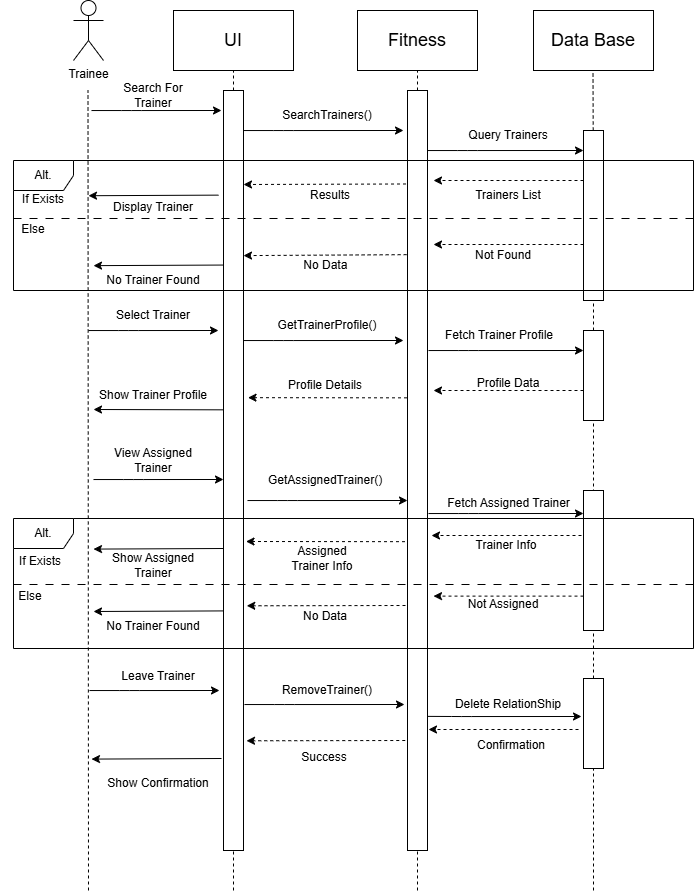

The diagram above was exported from draw.io. Its source (the exported page's mxGraphModel, read from the mxfile embedded in the PNG):
<mxGraphModel dx="1774" dy="542" grid="1" gridSize="10" guides="1" tooltips="1" connect="1" arrows="1" fold="1" page="1" pageScale="1" pageWidth="827" pageHeight="1169" background="#ffffff" math="0" shadow="0">
  <root>
    <mxCell id="0" />
    <mxCell id="1" parent="0" />
    <mxCell id="QzCTGtuaYltn733vQakL-5" parent="1" style="rounded=0;whiteSpace=wrap;html=1;" value="&lt;font style=&quot;font-size: 18px;&quot;&gt;UI&lt;/font&gt;" vertex="1">
      <mxGeometry height="60" width="120" x="170" y="40" as="geometry" />
    </mxCell>
    <mxCell id="QzCTGtuaYltn733vQakL-6" parent="1" style="rounded=0;whiteSpace=wrap;html=1;" value="&lt;font style=&quot;font-size: 18px;&quot;&gt;Fitness&lt;/font&gt;" vertex="1">
      <mxGeometry height="60" width="120" x="354" y="40" as="geometry" />
    </mxCell>
    <mxCell id="QzCTGtuaYltn733vQakL-9" parent="1" style="rounded=0;whiteSpace=wrap;html=1;" value="&lt;font style=&quot;font-size: 18px;&quot;&gt;Data Base&lt;/font&gt;" vertex="1">
      <mxGeometry height="60" width="120" x="530" y="40" as="geometry" />
    </mxCell>
    <mxCell id="QzCTGtuaYltn733vQakL-10" parent="1" style="shape=umlActor;verticalLabelPosition=bottom;verticalAlign=top;html=1;outlineConnect=0;rounded=1;" value="Trainee" vertex="1">
      <mxGeometry height="60" width="30" x="70" y="30" as="geometry" />
    </mxCell>
    <mxCell id="QzCTGtuaYltn733vQakL-12" edge="1" parent="1" style="endArrow=none;html=1;rounded=1;dashed=1;" value="">
      <mxGeometry height="50" relative="1" width="50" as="geometry">
        <mxPoint x="85" y="920" as="sourcePoint" />
        <mxPoint x="84.5" y="120" as="targetPoint" />
      </mxGeometry>
    </mxCell>
    <mxCell id="QzCTGtuaYltn733vQakL-13" edge="1" parent="1" source="QzCTGtuaYltn733vQakL-16" style="endArrow=none;html=1;rounded=1;dashed=1;" value="">
      <mxGeometry height="50" relative="1" width="50" as="geometry">
        <mxPoint x="230.5" y="520" as="sourcePoint" />
        <mxPoint x="230" y="100" as="targetPoint" />
      </mxGeometry>
    </mxCell>
    <mxCell id="QzCTGtuaYltn733vQakL-14" edge="1" parent="1" source="QzCTGtuaYltn733vQakL-24" style="endArrow=none;html=1;rounded=1;dashed=1;" value="">
      <mxGeometry height="50" relative="1" width="50" as="geometry">
        <mxPoint x="590" y="500" as="sourcePoint" />
        <mxPoint x="589.5" y="100" as="targetPoint" />
      </mxGeometry>
    </mxCell>
    <mxCell id="QzCTGtuaYltn733vQakL-15" edge="1" parent="1" source="QzCTGtuaYltn733vQakL-22" style="endArrow=none;html=1;rounded=1;dashed=1;" value="">
      <mxGeometry height="50" relative="1" width="50" as="geometry">
        <mxPoint x="414" y="520" as="sourcePoint" />
        <mxPoint x="414" y="100" as="targetPoint" />
      </mxGeometry>
    </mxCell>
    <mxCell id="QzCTGtuaYltn733vQakL-21" edge="1" parent="1" style="endArrow=none;html=1;rounded=1;dashed=1;" target="QzCTGtuaYltn733vQakL-16" value="">
      <mxGeometry height="50" relative="1" width="50" as="geometry">
        <mxPoint x="230" y="920" as="sourcePoint" />
        <mxPoint x="230" y="100" as="targetPoint" />
      </mxGeometry>
    </mxCell>
    <mxCell id="QzCTGtuaYltn733vQakL-16" parent="1" style="rounded=0;whiteSpace=wrap;html=1;direction=south;" value="" vertex="1">
      <mxGeometry height="760" width="20" x="220" y="120" as="geometry" />
    </mxCell>
    <mxCell id="QzCTGtuaYltn733vQakL-23" edge="1" parent="1" style="endArrow=none;html=1;rounded=1;dashed=1;" target="QzCTGtuaYltn733vQakL-22" value="">
      <mxGeometry height="50" relative="1" width="50" as="geometry">
        <mxPoint x="414" y="920" as="sourcePoint" />
        <mxPoint x="414" y="100" as="targetPoint" />
      </mxGeometry>
    </mxCell>
    <mxCell id="QzCTGtuaYltn733vQakL-22" parent="1" style="rounded=0;whiteSpace=wrap;html=1;direction=south;" value="" vertex="1">
      <mxGeometry height="760" width="20" x="404" y="120" as="geometry" />
    </mxCell>
    <mxCell id="QzCTGtuaYltn733vQakL-25" edge="1" parent="1" source="QzCTGtuaYltn733vQakL-50" style="endArrow=none;html=1;rounded=1;dashed=1;" target="QzCTGtuaYltn733vQakL-24" value="">
      <mxGeometry height="50" relative="1" width="50" as="geometry">
        <mxPoint x="590" y="920" as="sourcePoint" />
        <mxPoint x="589.5" y="100" as="targetPoint" />
      </mxGeometry>
    </mxCell>
    <mxCell id="QzCTGtuaYltn733vQakL-24" parent="1" style="rounded=0;whiteSpace=wrap;html=1;direction=south;" value="" vertex="1">
      <mxGeometry height="170" width="20" x="580" y="160" as="geometry" />
    </mxCell>
    <mxCell id="QzCTGtuaYltn733vQakL-26" edge="1" parent="1" style="endArrow=classic;html=1;rounded=1;entryX=0.108;entryY=1;entryDx=0;entryDy=0;entryPerimeter=0;" value="">
      <mxGeometry height="50" relative="1" width="50" as="geometry">
        <Array as="points">
          <mxPoint x="128" y="140.04" />
        </Array>
        <mxPoint x="88" y="140.04" as="sourcePoint" />
        <mxPoint x="218" y="139.99999999999991" as="targetPoint" />
      </mxGeometry>
    </mxCell>
    <mxCell id="QzCTGtuaYltn733vQakL-28" parent="1" style="text;html=1;whiteSpace=wrap;strokeColor=none;fillColor=none;align=center;verticalAlign=middle;rounded=0;" value="Search For Trainer" vertex="1">
      <mxGeometry height="30" width="100" x="100" y="110" as="geometry" />
    </mxCell>
    <mxCell id="QzCTGtuaYltn733vQakL-29" edge="1" parent="1" style="endArrow=classic;html=1;rounded=1;" value="">
      <mxGeometry height="50" relative="1" width="50" as="geometry">
        <Array as="points">
          <mxPoint x="280" y="160.04000000000008" />
        </Array>
        <mxPoint x="240" y="160.04000000000008" as="sourcePoint" />
        <mxPoint x="400" y="160" as="targetPoint" />
      </mxGeometry>
    </mxCell>
    <mxCell id="QzCTGtuaYltn733vQakL-31" parent="1" style="text;html=1;whiteSpace=wrap;strokeColor=none;fillColor=none;align=center;verticalAlign=middle;rounded=0;" value="SearchTrainers()" vertex="1">
      <mxGeometry height="30" width="60" x="294" y="130" as="geometry" />
    </mxCell>
    <mxCell id="QzCTGtuaYltn733vQakL-33" edge="1" parent="1" style="endArrow=classic;html=1;rounded=1;" value="">
      <mxGeometry height="50" relative="1" width="50" as="geometry">
        <Array as="points">
          <mxPoint x="464" y="180.04000000000008" />
        </Array>
        <mxPoint x="424" y="180.04000000000008" as="sourcePoint" />
        <mxPoint x="580" y="180" as="targetPoint" />
      </mxGeometry>
    </mxCell>
    <mxCell id="QzCTGtuaYltn733vQakL-34" parent="1" style="text;html=1;whiteSpace=wrap;strokeColor=none;fillColor=none;align=center;verticalAlign=middle;rounded=0;" value="Query Trainers" vertex="1">
      <mxGeometry height="30" width="110" x="450" y="150" as="geometry" />
    </mxCell>
    <mxCell id="QzCTGtuaYltn733vQakL-35" edge="1" parent="1" style="endArrow=classic;html=1;rounded=1;dashed=1;" value="">
      <mxGeometry height="50" relative="1" width="50" as="geometry">
        <mxPoint x="580" y="210" as="sourcePoint" />
        <mxPoint x="430" y="210" as="targetPoint" />
      </mxGeometry>
    </mxCell>
    <mxCell id="QzCTGtuaYltn733vQakL-37" parent="1" style="shape=umlFrame;whiteSpace=wrap;html=1;pointerEvents=0;rounded=1;" value="Alt." vertex="1">
      <mxGeometry height="130" width="680" x="10" y="190" as="geometry" />
    </mxCell>
    <mxCell id="QzCTGtuaYltn733vQakL-38" parent="1" style="line;strokeWidth=1;fillColor=none;align=left;verticalAlign=middle;spacingTop=-1;spacingLeft=3;spacingRight=3;rotatable=0;labelPosition=right;points=[];portConstraint=eastwest;strokeColor=inherit;rounded=1;dashed=1;dashPattern=8 8;" value="" vertex="1">
      <mxGeometry height="8" width="680" x="10" y="244" as="geometry" />
    </mxCell>
    <mxCell id="QzCTGtuaYltn733vQakL-39" parent="1" style="text;html=1;whiteSpace=wrap;strokeColor=none;fillColor=none;align=center;verticalAlign=middle;rounded=0;" value="If Exists" vertex="1">
      <mxGeometry height="30" width="60" x="10" y="214" as="geometry" />
    </mxCell>
    <mxCell id="QzCTGtuaYltn733vQakL-40" parent="1" style="text;html=1;whiteSpace=wrap;strokeColor=none;fillColor=none;align=center;verticalAlign=middle;rounded=0;" value="Trainers List" vertex="1">
      <mxGeometry height="30" width="94" x="458" y="210" as="geometry" />
    </mxCell>
    <mxCell id="QzCTGtuaYltn733vQakL-41" edge="1" parent="1" source="QzCTGtuaYltn733vQakL-22" style="endArrow=classic;html=1;rounded=1;dashed=1;exitX=0.123;exitY=1.074;exitDx=0;exitDy=0;exitPerimeter=0;" value="">
      <mxGeometry height="50" relative="1" width="50" as="geometry">
        <mxPoint x="399" y="214" as="sourcePoint" />
        <mxPoint x="240" y="214" as="targetPoint" />
      </mxGeometry>
    </mxCell>
    <mxCell id="QzCTGtuaYltn733vQakL-42" parent="1" style="text;html=1;whiteSpace=wrap;strokeColor=none;fillColor=none;align=center;verticalAlign=middle;rounded=0;" value="Results" vertex="1">
      <mxGeometry height="30" width="94" x="280" y="210" as="geometry" />
    </mxCell>
    <mxCell id="QzCTGtuaYltn733vQakL-43" edge="1" parent="1" style="endArrow=classic;html=1;rounded=1;dashed=1;" value="">
      <mxGeometry height="50" relative="1" width="50" as="geometry">
        <mxPoint x="580" y="274" as="sourcePoint" />
        <mxPoint x="430" y="274" as="targetPoint" />
      </mxGeometry>
    </mxCell>
    <mxCell id="QzCTGtuaYltn733vQakL-44" parent="1" style="text;html=1;whiteSpace=wrap;strokeColor=none;fillColor=none;align=center;verticalAlign=middle;rounded=0;" value="Else" vertex="1">
      <mxGeometry height="30" width="60" y="244" as="geometry" />
    </mxCell>
    <mxCell id="QzCTGtuaYltn733vQakL-45" parent="1" style="text;html=1;whiteSpace=wrap;strokeColor=none;fillColor=none;align=center;verticalAlign=middle;rounded=0;" value="Not Found" vertex="1">
      <mxGeometry height="30" width="60" x="470" y="270" as="geometry" />
    </mxCell>
    <mxCell id="QzCTGtuaYltn733vQakL-46" edge="1" parent="1" source="QzCTGtuaYltn733vQakL-22" style="endArrow=classic;html=1;rounded=1;dashed=1;exitX=0.216;exitY=1.044;exitDx=0;exitDy=0;exitPerimeter=0;" value="">
      <mxGeometry height="50" relative="1" width="50" as="geometry">
        <mxPoint x="390" y="284.63" as="sourcePoint" />
        <mxPoint x="240" y="285.1" as="targetPoint" />
      </mxGeometry>
    </mxCell>
    <mxCell id="QzCTGtuaYltn733vQakL-47" parent="1" style="text;html=1;whiteSpace=wrap;strokeColor=none;fillColor=none;align=center;verticalAlign=middle;rounded=0;" value="No Data&amp;nbsp;" vertex="1">
      <mxGeometry height="30" width="60" x="294" y="280" as="geometry" />
    </mxCell>
    <mxCell id="QzCTGtuaYltn733vQakL-53" edge="1" parent="1" style="endArrow=classic;html=1;rounded=1;" value="">
      <mxGeometry height="50" relative="1" width="50" as="geometry">
        <mxPoint x="215" y="224.63" as="sourcePoint" />
        <mxPoint x="85" y="225.22" as="targetPoint" />
      </mxGeometry>
    </mxCell>
    <mxCell id="QzCTGtuaYltn733vQakL-54" parent="1" style="text;html=1;whiteSpace=wrap;strokeColor=none;fillColor=none;align=center;verticalAlign=middle;rounded=0;" value="Display Trainer" vertex="1">
      <mxGeometry height="30" width="100" x="100" y="222" as="geometry" />
    </mxCell>
    <mxCell id="QzCTGtuaYltn733vQakL-55" edge="1" parent="1" style="endArrow=classic;html=1;rounded=1;" value="">
      <mxGeometry height="50" relative="1" width="50" as="geometry">
        <mxPoint x="220" y="294.55" as="sourcePoint" />
        <mxPoint x="90" y="295.14000000000004" as="targetPoint" />
      </mxGeometry>
    </mxCell>
    <mxCell id="QzCTGtuaYltn733vQakL-56" parent="1" style="text;html=1;whiteSpace=wrap;strokeColor=none;fillColor=none;align=center;verticalAlign=middle;rounded=0;" value="No Trainer Found" vertex="1">
      <mxGeometry height="20" width="100" x="100" y="300" as="geometry" />
    </mxCell>
    <mxCell id="QzCTGtuaYltn733vQakL-64" edge="1" parent="1" style="endArrow=classic;html=1;rounded=1;entryX=0.108;entryY=1;entryDx=0;entryDy=0;entryPerimeter=0;" value="">
      <mxGeometry height="50" relative="1" width="50" as="geometry">
        <Array as="points">
          <mxPoint x="125" y="360.0400000000001" />
        </Array>
        <mxPoint x="85" y="360.0400000000001" as="sourcePoint" />
        <mxPoint x="215" y="360" as="targetPoint" />
      </mxGeometry>
    </mxCell>
    <mxCell id="QzCTGtuaYltn733vQakL-65" parent="1" style="text;html=1;whiteSpace=wrap;strokeColor=none;fillColor=none;align=center;verticalAlign=middle;rounded=0;" value="Select Trainer" vertex="1">
      <mxGeometry height="30" width="90" x="105" y="330" as="geometry" />
    </mxCell>
    <mxCell id="QzCTGtuaYltn733vQakL-66" edge="1" parent="1" style="endArrow=classic;html=1;rounded=1;" value="">
      <mxGeometry height="50" relative="1" width="50" as="geometry">
        <Array as="points">
          <mxPoint x="280" y="370.0400000000001" />
        </Array>
        <mxPoint x="240" y="370.0400000000001" as="sourcePoint" />
        <mxPoint x="400" y="370" as="targetPoint" />
      </mxGeometry>
    </mxCell>
    <mxCell id="QzCTGtuaYltn733vQakL-67" parent="1" style="text;html=1;whiteSpace=wrap;strokeColor=none;fillColor=none;align=center;verticalAlign=middle;rounded=0;" value="GetTrainerProfile()" vertex="1">
      <mxGeometry height="30" width="90" x="279" y="340" as="geometry" />
    </mxCell>
    <mxCell id="QzCTGtuaYltn733vQakL-68" edge="1" parent="1" style="endArrow=classic;html=1;rounded=1;" value="">
      <mxGeometry height="50" relative="1" width="50" as="geometry">
        <Array as="points">
          <mxPoint x="465" y="380.0400000000001" />
        </Array>
        <mxPoint x="425" y="380.0400000000001" as="sourcePoint" />
        <mxPoint x="580" y="380" as="targetPoint" />
      </mxGeometry>
    </mxCell>
    <mxCell id="QzCTGtuaYltn733vQakL-69" parent="1" style="text;html=1;whiteSpace=wrap;strokeColor=none;fillColor=none;align=center;verticalAlign=middle;rounded=0;" value="Fetch Trainer Profile" vertex="1">
      <mxGeometry height="30" width="112" x="440" y="350" as="geometry" />
    </mxCell>
    <mxCell id="QzCTGtuaYltn733vQakL-70" edge="1" parent="1" style="endArrow=classic;html=1;rounded=1;dashed=1;" value="">
      <mxGeometry height="50" relative="1" width="50" as="geometry">
        <mxPoint x="580" y="420" as="sourcePoint" />
        <mxPoint x="430" y="420" as="targetPoint" />
      </mxGeometry>
    </mxCell>
    <mxCell id="QzCTGtuaYltn733vQakL-71" parent="1" style="text;html=1;whiteSpace=wrap;strokeColor=none;fillColor=none;align=center;verticalAlign=middle;rounded=0;" value="Profile Data" vertex="1">
      <mxGeometry height="30" width="112" x="449" y="398" as="geometry" />
    </mxCell>
    <mxCell id="QzCTGtuaYltn733vQakL-72" edge="1" parent="1" style="endArrow=classic;html=1;rounded=1;dashed=1;" value="">
      <mxGeometry height="50" relative="1" width="50" as="geometry">
        <mxPoint x="403.5" y="427.34000000000003" as="sourcePoint" />
        <mxPoint x="244.5" y="427.17" as="targetPoint" />
      </mxGeometry>
    </mxCell>
    <mxCell id="QzCTGtuaYltn733vQakL-73" parent="1" style="text;html=1;whiteSpace=wrap;strokeColor=none;fillColor=none;align=center;verticalAlign=middle;rounded=0;" value="Profile Details" vertex="1">
      <mxGeometry height="30" width="112" x="266" y="400" as="geometry" />
    </mxCell>
    <mxCell id="QzCTGtuaYltn733vQakL-74" edge="1" parent="1" style="endArrow=classic;html=1;rounded=1;" value="">
      <mxGeometry height="50" relative="1" width="50" as="geometry">
        <mxPoint x="219.5" y="439.3333333333335" as="sourcePoint" />
        <mxPoint x="90" y="439" as="targetPoint" />
      </mxGeometry>
    </mxCell>
    <mxCell id="QzCTGtuaYltn733vQakL-75" parent="1" style="text;html=1;whiteSpace=wrap;strokeColor=none;fillColor=none;align=center;verticalAlign=middle;rounded=0;" value="Show Trainer Profile" vertex="1">
      <mxGeometry height="30" width="112" x="94" y="410" as="geometry" />
    </mxCell>
    <mxCell id="QzCTGtuaYltn733vQakL-76" edge="1" parent="1" style="endArrow=classic;html=1;rounded=1;entryX=0.108;entryY=1;entryDx=0;entryDy=0;entryPerimeter=0;" value="">
      <mxGeometry height="50" relative="1" width="50" as="geometry">
        <Array as="points">
          <mxPoint x="130" y="509.0400000000001" />
        </Array>
        <mxPoint x="90" y="509.0400000000001" as="sourcePoint" />
        <mxPoint x="220" y="509" as="targetPoint" />
      </mxGeometry>
    </mxCell>
    <mxCell id="QzCTGtuaYltn733vQakL-77" edge="1" parent="1" style="endArrow=classic;html=1;rounded=1;" value="">
      <mxGeometry height="50" relative="1" width="50" as="geometry">
        <Array as="points">
          <mxPoint x="284" y="530.0400000000001" />
        </Array>
        <mxPoint x="244" y="530.0400000000001" as="sourcePoint" />
        <mxPoint x="404" y="530" as="targetPoint" />
      </mxGeometry>
    </mxCell>
    <mxCell id="QzCTGtuaYltn733vQakL-78" edge="1" parent="1" source="QzCTGtuaYltn733vQakL-99" style="endArrow=none;html=1;rounded=1;dashed=1;" target="QzCTGtuaYltn733vQakL-50" value="">
      <mxGeometry height="50" relative="1" width="50" as="geometry">
        <mxPoint x="590" y="920" as="sourcePoint" />
        <mxPoint x="590" y="330" as="targetPoint" />
      </mxGeometry>
    </mxCell>
    <mxCell id="QzCTGtuaYltn733vQakL-50" parent="1" style="rounded=0;whiteSpace=wrap;html=1;direction=south;" value="" vertex="1">
      <mxGeometry height="90" width="20" x="580" y="360" as="geometry" />
    </mxCell>
    <mxCell id="QzCTGtuaYltn733vQakL-79" edge="1" parent="1" style="endArrow=classic;html=1;rounded=1;" value="">
      <mxGeometry height="50" relative="1" width="50" as="geometry">
        <Array as="points">
          <mxPoint x="465" y="543.0400000000001" />
        </Array>
        <mxPoint x="425" y="543.0400000000001" as="sourcePoint" />
        <mxPoint x="580" y="543" as="targetPoint" />
      </mxGeometry>
    </mxCell>
    <mxCell id="QzCTGtuaYltn733vQakL-80" parent="1" style="rounded=0;whiteSpace=wrap;html=1;direction=south;" value="" vertex="1">
      <mxGeometry height="140" width="20" x="580" y="520" as="geometry" />
    </mxCell>
    <mxCell id="QzCTGtuaYltn733vQakL-81" parent="1" style="text;html=1;whiteSpace=wrap;strokeColor=none;fillColor=none;align=center;verticalAlign=middle;rounded=0;" value="View Assigned Trainer" vertex="1">
      <mxGeometry height="30" width="90" x="105" y="475" as="geometry" />
    </mxCell>
    <mxCell id="QzCTGtuaYltn733vQakL-82" parent="1" style="text;html=1;whiteSpace=wrap;strokeColor=none;fillColor=none;align=center;verticalAlign=middle;rounded=0;" value="GetAssignedTrainer()" vertex="1">
      <mxGeometry height="30" width="60" x="292" y="495" as="geometry" />
    </mxCell>
    <mxCell id="QzCTGtuaYltn733vQakL-83" parent="1" style="text;html=1;whiteSpace=wrap;strokeColor=none;fillColor=none;align=center;verticalAlign=middle;rounded=0;" value="Fetch Assigned Trainer" vertex="1">
      <mxGeometry height="30" width="129" x="440.5" y="518" as="geometry" />
    </mxCell>
    <mxCell id="QzCTGtuaYltn733vQakL-84" edge="1" parent="1" style="endArrow=classic;html=1;rounded=1;dashed=1;" value="">
      <mxGeometry height="50" relative="1" width="50" as="geometry">
        <mxPoint x="578" y="565" as="sourcePoint" />
        <mxPoint x="428" y="565" as="targetPoint" />
      </mxGeometry>
    </mxCell>
    <mxCell id="QzCTGtuaYltn733vQakL-85" parent="1" style="text;html=1;whiteSpace=wrap;strokeColor=none;fillColor=none;align=center;verticalAlign=middle;rounded=0;" value="Trainer Info" vertex="1">
      <mxGeometry height="30" width="70" x="468" y="560" as="geometry" />
    </mxCell>
    <mxCell id="QzCTGtuaYltn733vQakL-87" edge="1" parent="1" style="endArrow=classic;html=1;rounded=1;dashed=1;" value="">
      <mxGeometry height="50" relative="1" width="50" as="geometry">
        <mxPoint x="401.5" y="571.1700000000001" as="sourcePoint" />
        <mxPoint x="242.5" y="571" as="targetPoint" />
      </mxGeometry>
    </mxCell>
    <mxCell id="QzCTGtuaYltn733vQakL-88" parent="1" style="text;html=1;whiteSpace=wrap;strokeColor=none;fillColor=none;align=center;verticalAlign=middle;rounded=0;" value="Assigned Trainer Info" vertex="1">
      <mxGeometry height="30" width="80" x="279" y="573" as="geometry" />
    </mxCell>
    <mxCell id="QzCTGtuaYltn733vQakL-90" edge="1" parent="1" style="endArrow=classic;html=1;rounded=1;" value="">
      <mxGeometry height="50" relative="1" width="50" as="geometry">
        <mxPoint x="220" y="578" as="sourcePoint" />
        <mxPoint x="90" y="578.59" as="targetPoint" />
      </mxGeometry>
    </mxCell>
    <mxCell id="QzCTGtuaYltn733vQakL-91" parent="1" style="text;html=1;whiteSpace=wrap;strokeColor=none;fillColor=none;align=center;verticalAlign=middle;rounded=0;" value="Show Assigned Trainer" vertex="1">
      <mxGeometry height="30" width="90" x="105" y="580" as="geometry" />
    </mxCell>
    <mxCell id="QzCTGtuaYltn733vQakL-92" edge="1" parent="1" style="endArrow=classic;html=1;rounded=1;entryX=0.108;entryY=1;entryDx=0;entryDy=0;entryPerimeter=0;" value="">
      <mxGeometry height="50" relative="1" width="50" as="geometry">
        <Array as="points">
          <mxPoint x="126" y="720.0400000000001" />
        </Array>
        <mxPoint x="86" y="720.0400000000001" as="sourcePoint" />
        <mxPoint x="216" y="720" as="targetPoint" />
      </mxGeometry>
    </mxCell>
    <mxCell id="QzCTGtuaYltn733vQakL-93" parent="1" style="text;html=1;whiteSpace=wrap;strokeColor=none;fillColor=none;align=center;verticalAlign=middle;rounded=0;" value="Leave Trainer" vertex="1">
      <mxGeometry height="30" width="90" x="110" y="691" as="geometry" />
    </mxCell>
    <mxCell id="QzCTGtuaYltn733vQakL-94" edge="1" parent="1" style="endArrow=classic;html=1;rounded=1;" value="">
      <mxGeometry height="50" relative="1" width="50" as="geometry">
        <Array as="points">
          <mxPoint x="281" y="734.0400000000001" />
        </Array>
        <mxPoint x="241" y="734.0400000000001" as="sourcePoint" />
        <mxPoint x="401" y="734" as="targetPoint" />
      </mxGeometry>
    </mxCell>
    <mxCell id="QzCTGtuaYltn733vQakL-95" edge="1" parent="1" style="endArrow=classic;html=1;rounded=1;exitX=0.763;exitY=-0.021;exitDx=0;exitDy=0;exitPerimeter=0;" value="">
      <mxGeometry height="50" relative="1" width="50" as="geometry">
        <Array as="points">
          <mxPoint x="458" y="746.0400000000001" />
        </Array>
        <mxPoint x="424.4200000000001" y="745.8800000000001" as="sourcePoint" />
        <mxPoint x="578" y="746" as="targetPoint" />
      </mxGeometry>
    </mxCell>
    <mxCell id="QzCTGtuaYltn733vQakL-96" parent="1" style="text;html=1;whiteSpace=wrap;strokeColor=none;fillColor=none;align=center;verticalAlign=middle;rounded=0;" value="RemoveTrainer()" vertex="1">
      <mxGeometry height="30" width="60" x="294" y="705" as="geometry" />
    </mxCell>
    <mxCell id="QzCTGtuaYltn733vQakL-97" parent="1" style="text;html=1;whiteSpace=wrap;strokeColor=none;fillColor=none;align=center;verticalAlign=middle;rounded=0;" value="Delete RelationShip" vertex="1">
      <mxGeometry height="30" width="120" x="445" y="719" as="geometry" />
    </mxCell>
    <mxCell id="QzCTGtuaYltn733vQakL-98" edge="1" parent="1" style="endArrow=classic;html=1;rounded=1;dashed=1;" value="">
      <mxGeometry height="50" relative="1" width="50" as="geometry">
        <mxPoint x="575" y="759" as="sourcePoint" />
        <mxPoint x="425" y="759" as="targetPoint" />
      </mxGeometry>
    </mxCell>
    <mxCell id="QzCTGtuaYltn733vQakL-100" edge="1" parent="1" style="endArrow=none;html=1;rounded=1;dashed=1;" target="QzCTGtuaYltn733vQakL-99" value="">
      <mxGeometry height="50" relative="1" width="50" as="geometry">
        <mxPoint x="590" y="920" as="sourcePoint" />
        <mxPoint x="590" y="450" as="targetPoint" />
      </mxGeometry>
    </mxCell>
    <mxCell id="QzCTGtuaYltn733vQakL-99" parent="1" style="rounded=0;whiteSpace=wrap;html=1;direction=south;" value="" vertex="1">
      <mxGeometry height="90" width="20" x="580" y="708" as="geometry" />
    </mxCell>
    <mxCell id="QzCTGtuaYltn733vQakL-101" parent="1" style="shape=umlFrame;whiteSpace=wrap;html=1;pointerEvents=0;rounded=1;" value="Alt." vertex="1">
      <mxGeometry height="130" width="680" x="10" y="548" as="geometry" />
    </mxCell>
    <mxCell id="QzCTGtuaYltn733vQakL-103" parent="1" style="line;strokeWidth=1;fillColor=none;align=left;verticalAlign=middle;spacingTop=-1;spacingLeft=3;spacingRight=3;rotatable=0;labelPosition=right;points=[];portConstraint=eastwest;strokeColor=inherit;rounded=1;dashed=1;dashPattern=8 8;" value="" vertex="1">
      <mxGeometry height="8" width="680" x="10" y="610" as="geometry" />
    </mxCell>
    <mxCell id="QzCTGtuaYltn733vQakL-104" parent="1" style="text;html=1;whiteSpace=wrap;strokeColor=none;fillColor=none;align=center;verticalAlign=middle;rounded=0;" value="If Exists" vertex="1">
      <mxGeometry height="30" width="60" x="7" y="576" as="geometry" />
    </mxCell>
    <mxCell id="QzCTGtuaYltn733vQakL-105" parent="1" style="text;html=1;whiteSpace=wrap;strokeColor=none;fillColor=none;align=center;verticalAlign=middle;rounded=0;" value="Else" vertex="1">
      <mxGeometry height="30" width="60" x="-3" y="611" as="geometry" />
    </mxCell>
    <mxCell id="QzCTGtuaYltn733vQakL-106" edge="1" parent="1" style="endArrow=classic;html=1;rounded=1;dashed=1;" value="">
      <mxGeometry height="50" relative="1" width="50" as="geometry">
        <mxPoint x="580" y="625.62" as="sourcePoint" />
        <mxPoint x="430" y="625.62" as="targetPoint" />
      </mxGeometry>
    </mxCell>
    <mxCell id="QzCTGtuaYltn733vQakL-107" edge="1" parent="1" style="endArrow=classic;html=1;rounded=1;dashed=1;entryX=0.678;entryY=-0.062;entryDx=0;entryDy=0;entryPerimeter=0;" value="">
      <mxGeometry height="50" relative="1" width="50" as="geometry">
        <mxPoint x="402" y="635" as="sourcePoint" />
        <mxPoint x="243.24" y="635.28" as="targetPoint" />
      </mxGeometry>
    </mxCell>
    <mxCell id="QzCTGtuaYltn733vQakL-108" edge="1" parent="1" style="endArrow=classic;html=1;rounded=1;" value="">
      <mxGeometry height="50" relative="1" width="50" as="geometry">
        <mxPoint x="220" y="640.41" as="sourcePoint" />
        <mxPoint x="90" y="641" as="targetPoint" />
      </mxGeometry>
    </mxCell>
    <mxCell id="QzCTGtuaYltn733vQakL-109" parent="1" style="text;html=1;whiteSpace=wrap;strokeColor=none;fillColor=none;align=center;verticalAlign=middle;rounded=0;" value="Not Assigned" vertex="1">
      <mxGeometry height="30" width="80" x="460" y="619" as="geometry" />
    </mxCell>
    <mxCell id="QzCTGtuaYltn733vQakL-110" parent="1" style="text;html=1;whiteSpace=wrap;strokeColor=none;fillColor=none;align=center;verticalAlign=middle;rounded=0;" value="No Data" vertex="1">
      <mxGeometry height="30" width="100" x="272" y="631" as="geometry" />
    </mxCell>
    <mxCell id="QzCTGtuaYltn733vQakL-111" parent="1" style="text;html=1;whiteSpace=wrap;strokeColor=none;fillColor=none;align=center;verticalAlign=middle;rounded=0;" value="No Trainer Found" vertex="1">
      <mxGeometry height="30" width="100" x="100" y="641" as="geometry" />
    </mxCell>
    <mxCell id="QzCTGtuaYltn733vQakL-112" parent="1" style="text;html=1;whiteSpace=wrap;strokeColor=none;fillColor=none;align=center;verticalAlign=middle;rounded=0;" value="Confirmation" vertex="1">
      <mxGeometry height="30" width="60" x="478" y="760" as="geometry" />
    </mxCell>
    <mxCell id="QzCTGtuaYltn733vQakL-113" edge="1" parent="1" style="endArrow=classic;html=1;rounded=1;dashed=1;entryX=0.678;entryY=-0.062;entryDx=0;entryDy=0;entryPerimeter=0;" value="">
      <mxGeometry height="50" relative="1" width="50" as="geometry">
        <mxPoint x="401.76" y="770" as="sourcePoint" />
        <mxPoint x="243" y="770.28" as="targetPoint" />
      </mxGeometry>
    </mxCell>
    <mxCell id="QzCTGtuaYltn733vQakL-114" parent="1" style="text;html=1;whiteSpace=wrap;strokeColor=none;fillColor=none;align=center;verticalAlign=middle;rounded=0;" value="Success" vertex="1">
      <mxGeometry height="30" width="60" x="291" y="772" as="geometry" />
    </mxCell>
    <mxCell id="QzCTGtuaYltn733vQakL-115" edge="1" parent="1" style="endArrow=classic;html=1;rounded=1;" value="">
      <mxGeometry height="50" relative="1" width="50" as="geometry">
        <mxPoint x="218" y="788" as="sourcePoint" />
        <mxPoint x="88" y="788.59" as="targetPoint" />
      </mxGeometry>
    </mxCell>
    <mxCell id="QzCTGtuaYltn733vQakL-116" parent="1" style="text;html=1;whiteSpace=wrap;strokeColor=none;fillColor=none;align=center;verticalAlign=middle;rounded=0;" value="Show Confirmation" vertex="1">
      <mxGeometry height="30" width="110" x="100" y="798" as="geometry" />
    </mxCell>
  </root>
</mxGraphModel>